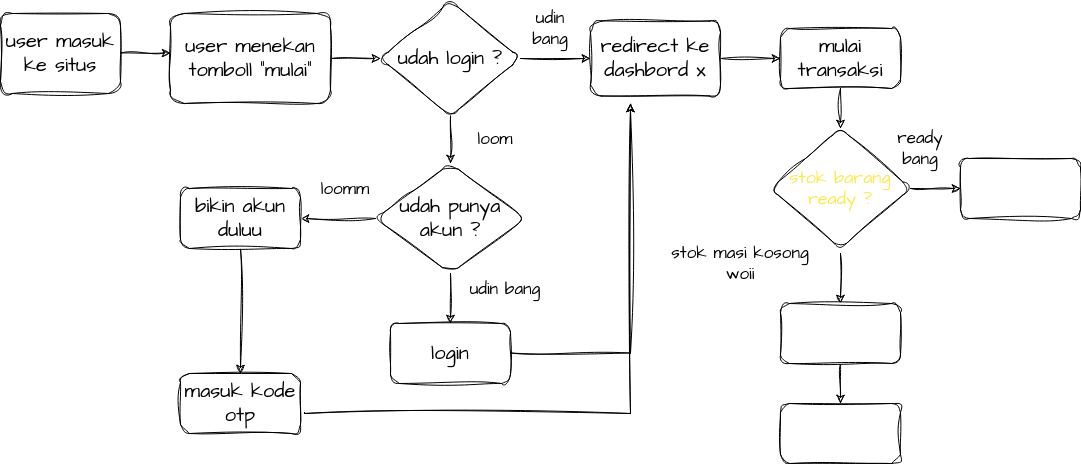

The diagram above was exported from draw.io. Its source (the exported page's mxGraphModel, read from the mxfile embedded in the PNG):
<mxGraphModel dx="1244" dy="480" grid="1" gridSize="10" guides="1" tooltips="1" connect="1" arrows="1" fold="1" page="1" pageScale="1.5" pageWidth="1100" pageHeight="850" background="none" math="0" shadow="0">
  <root>
    <mxCell id="0" />
    <mxCell id="1" parent="0" />
    <mxCell id="aZDa0eXeiwSPPRg0aDu7-12" value="" style="edgeStyle=orthogonalEdgeStyle;rounded=0;sketch=1;hachureGap=4;jiggle=2;curveFitting=1;orthogonalLoop=1;jettySize=auto;html=1;fontFamily=Architects Daughter;fontSource=https%3A%2F%2Ffonts.googleapis.com%2Fcss%3Ffamily%3DArchitects%2BDaughter;fontSize=16;" edge="1" parent="1" target="aZDa0eXeiwSPPRg0aDu7-11">
      <mxGeometry relative="1" as="geometry">
        <mxPoint x="720" y="60" as="sourcePoint" />
      </mxGeometry>
    </mxCell>
    <mxCell id="aZDa0eXeiwSPPRg0aDu7-18" value="" style="edgeStyle=orthogonalEdgeStyle;rounded=0;sketch=1;hachureGap=4;jiggle=2;curveFitting=1;orthogonalLoop=1;jettySize=auto;html=1;fontFamily=Architects Daughter;fontSource=https%3A%2F%2Ffonts.googleapis.com%2Fcss%3Ffamily%3DArchitects%2BDaughter;fontSize=16;" edge="1" parent="1" source="aZDa0eXeiwSPPRg0aDu7-11">
      <mxGeometry relative="1" as="geometry">
        <mxPoint x="780" y="60" as="targetPoint" />
      </mxGeometry>
    </mxCell>
    <mxCell id="aZDa0eXeiwSPPRg0aDu7-16" value="" style="edgeStyle=orthogonalEdgeStyle;rounded=0;sketch=1;hachureGap=4;jiggle=2;curveFitting=1;orthogonalLoop=1;jettySize=auto;html=1;fontFamily=Architects Daughter;fontSource=https%3A%2F%2Ffonts.googleapis.com%2Fcss%3Ffamily%3DArchitects%2BDaughter;fontSize=16;" edge="1" parent="1">
      <mxGeometry relative="1" as="geometry">
        <mxPoint x="160" y="79.5" as="sourcePoint" />
        <mxPoint x="210" y="79.5" as="targetPoint" />
      </mxGeometry>
    </mxCell>
    <mxCell id="aZDa0eXeiwSPPRg0aDu7-25" value="" style="edgeStyle=orthogonalEdgeStyle;rounded=0;sketch=1;hachureGap=4;jiggle=2;curveFitting=1;orthogonalLoop=1;jettySize=auto;html=1;fontFamily=Architects Daughter;fontSource=https%3A%2F%2Ffonts.googleapis.com%2Fcss%3Ffamily%3DArchitects%2BDaughter;fontSize=17;" edge="1" parent="1" source="aZDa0eXeiwSPPRg0aDu7-13" target="aZDa0eXeiwSPPRg0aDu7-24">
      <mxGeometry relative="1" as="geometry" />
    </mxCell>
    <mxCell id="aZDa0eXeiwSPPRg0aDu7-13" value="&lt;font style=&quot;font-size: 20px;&quot;&gt;user menekan tomboll &quot;mulai&quot;&lt;/font&gt;" style="whiteSpace=wrap;html=1;fontSize=20;fontFamily=Architects Daughter;rounded=1;sketch=1;curveFitting=1;jiggle=2;hachureGap=4;fontSource=https%3A%2F%2Ffonts.googleapis.com%2Fcss%3Ffamily%3DArchitects%2BDaughter;" vertex="1" parent="1">
      <mxGeometry x="210" y="40" width="160" height="90" as="geometry" />
    </mxCell>
    <mxCell id="aZDa0eXeiwSPPRg0aDu7-15" value="user masuk ke situs" style="whiteSpace=wrap;html=1;fontSize=20;fontFamily=Architects Daughter;rounded=1;sketch=1;curveFitting=1;jiggle=2;hachureGap=4;fontSource=https%3A%2F%2Ffonts.googleapis.com%2Fcss%3Ffamily%3DArchitects%2BDaughter;" vertex="1" parent="1">
      <mxGeometry x="40" y="40" width="120" height="80" as="geometry" />
    </mxCell>
    <mxCell id="aZDa0eXeiwSPPRg0aDu7-27" value="" style="edgeStyle=orthogonalEdgeStyle;rounded=0;sketch=1;hachureGap=4;jiggle=2;curveFitting=1;orthogonalLoop=1;jettySize=auto;html=1;fontFamily=Architects Daughter;fontSource=https%3A%2F%2Ffonts.googleapis.com%2Fcss%3Ffamily%3DArchitects%2BDaughter;fontSize=17;" edge="1" parent="1" source="aZDa0eXeiwSPPRg0aDu7-24" target="aZDa0eXeiwSPPRg0aDu7-26">
      <mxGeometry relative="1" as="geometry" />
    </mxCell>
    <mxCell id="6O7zOo-3iKFBNMSqRU45-2" value="" style="edgeStyle=orthogonalEdgeStyle;rounded=0;sketch=1;hachureGap=4;jiggle=2;curveFitting=1;orthogonalLoop=1;jettySize=auto;html=1;fontFamily=Architects Daughter;fontSource=https%3A%2F%2Ffonts.googleapis.com%2Fcss%3Ffamily%3DArchitects%2BDaughter;fontSize=17;" edge="1" parent="1" source="aZDa0eXeiwSPPRg0aDu7-24" target="6O7zOo-3iKFBNMSqRU45-1">
      <mxGeometry relative="1" as="geometry" />
    </mxCell>
    <mxCell id="aZDa0eXeiwSPPRg0aDu7-24" value="udah login ?" style="rhombus;whiteSpace=wrap;html=1;fontSize=20;fontFamily=Architects Daughter;rounded=1;sketch=1;curveFitting=1;jiggle=2;hachureGap=4;fontSource=https%3A%2F%2Ffonts.googleapis.com%2Fcss%3Ffamily%3DArchitects%2BDaughter;" vertex="1" parent="1">
      <mxGeometry x="420" y="27.5" width="140" height="115" as="geometry" />
    </mxCell>
    <mxCell id="6O7zOo-3iKFBNMSqRU45-4" value="" style="edgeStyle=orthogonalEdgeStyle;rounded=0;sketch=1;hachureGap=4;jiggle=2;curveFitting=1;orthogonalLoop=1;jettySize=auto;html=1;fontFamily=Architects Daughter;fontSource=https%3A%2F%2Ffonts.googleapis.com%2Fcss%3Ffamily%3DArchitects%2BDaughter;fontSize=17;" edge="1" parent="1" source="aZDa0eXeiwSPPRg0aDu7-26" target="6O7zOo-3iKFBNMSqRU45-3">
      <mxGeometry relative="1" as="geometry" />
    </mxCell>
    <mxCell id="6O7zOo-3iKFBNMSqRU45-15" value="" style="edgeStyle=orthogonalEdgeStyle;rounded=0;sketch=1;hachureGap=4;jiggle=2;curveFitting=1;orthogonalLoop=1;jettySize=auto;html=1;fontFamily=Architects Daughter;fontSource=https%3A%2F%2Ffonts.googleapis.com%2Fcss%3Ffamily%3DArchitects%2BDaughter;fontSize=20;" edge="1" parent="1" source="aZDa0eXeiwSPPRg0aDu7-26" target="6O7zOo-3iKFBNMSqRU45-14">
      <mxGeometry relative="1" as="geometry" />
    </mxCell>
    <mxCell id="aZDa0eXeiwSPPRg0aDu7-26" value="udah punya akun ?" style="rhombus;whiteSpace=wrap;html=1;fontSize=20;fontFamily=Architects Daughter;rounded=1;sketch=1;curveFitting=1;jiggle=2;hachureGap=4;fontSource=https%3A%2F%2Ffonts.googleapis.com%2Fcss%3Ffamily%3DArchitects%2BDaughter;" vertex="1" parent="1">
      <mxGeometry x="415" y="190" width="150" height="110" as="geometry" />
    </mxCell>
    <mxCell id="6O7zOo-3iKFBNMSqRU45-21" value="" style="edgeStyle=orthogonalEdgeStyle;rounded=0;sketch=1;hachureGap=4;jiggle=2;curveFitting=1;orthogonalLoop=1;jettySize=auto;html=1;fontFamily=Architects Daughter;fontSource=https%3A%2F%2Ffonts.googleapis.com%2Fcss%3Ffamily%3DArchitects%2BDaughter;fontSize=20;" edge="1" parent="1" source="6O7zOo-3iKFBNMSqRU45-1" target="6O7zOo-3iKFBNMSqRU45-20">
      <mxGeometry relative="1" as="geometry" />
    </mxCell>
    <mxCell id="6O7zOo-3iKFBNMSqRU45-1" value="redirect ke dashbord x" style="whiteSpace=wrap;html=1;fontSize=20;fontFamily=Architects Daughter;rounded=1;sketch=1;curveFitting=1;jiggle=2;hachureGap=4;fontSource=https%3A%2F%2Ffonts.googleapis.com%2Fcss%3Ffamily%3DArchitects%2BDaughter;" vertex="1" parent="1">
      <mxGeometry x="630" y="47.5" width="130" height="75" as="geometry" />
    </mxCell>
    <mxCell id="6O7zOo-3iKFBNMSqRU45-3" value="login " style="rounded=1;whiteSpace=wrap;html=1;fontSize=20;fontFamily=Architects Daughter;sketch=1;curveFitting=1;jiggle=2;hachureGap=4;fontSource=https%3A%2F%2Ffonts.googleapis.com%2Fcss%3Ffamily%3DArchitects%2BDaughter;" vertex="1" parent="1">
      <mxGeometry x="430" y="350" width="120" height="60" as="geometry" />
    </mxCell>
    <mxCell id="6O7zOo-3iKFBNMSqRU45-5" value="" style="edgeStyle=orthogonalEdgeStyle;rounded=0;sketch=1;hachureGap=4;jiggle=2;curveFitting=1;orthogonalLoop=1;jettySize=auto;html=1;fontFamily=Architects Daughter;fontSource=https%3A%2F%2Ffonts.googleapis.com%2Fcss%3Ffamily%3DArchitects%2BDaughter;fontSize=17;exitX=1;exitY=0.492;exitDx=0;exitDy=0;exitPerimeter=0;" edge="1" parent="1" source="6O7zOo-3iKFBNMSqRU45-3">
      <mxGeometry relative="1" as="geometry">
        <mxPoint x="560" y="349.5" as="sourcePoint" />
        <mxPoint x="670" y="130" as="targetPoint" />
      </mxGeometry>
    </mxCell>
    <mxCell id="6O7zOo-3iKFBNMSqRU45-6" value="udin bang" style="text;strokeColor=none;align=center;fillColor=none;html=1;verticalAlign=middle;whiteSpace=wrap;rounded=0;sketch=1;hachureGap=4;jiggle=2;curveFitting=1;fontFamily=Architects Daughter;fontSource=https%3A%2F%2Ffonts.googleapis.com%2Fcss%3Ffamily%3DArchitects%2BDaughter;fontSize=17;" vertex="1" parent="1">
      <mxGeometry x="500" y="300" width="90" height="30" as="geometry" />
    </mxCell>
    <mxCell id="6O7zOo-3iKFBNMSqRU45-7" value="udin bang" style="text;strokeColor=none;align=center;fillColor=none;html=1;verticalAlign=middle;whiteSpace=wrap;rounded=0;sketch=1;hachureGap=4;jiggle=2;curveFitting=1;fontFamily=Architects Daughter;fontSource=https%3A%2F%2Ffonts.googleapis.com%2Fcss%3Ffamily%3DArchitects%2BDaughter;fontSize=17;" vertex="1" parent="1">
      <mxGeometry x="560" y="40" width="60" height="30" as="geometry" />
    </mxCell>
    <mxCell id="6O7zOo-3iKFBNMSqRU45-8" value="loomm" style="text;strokeColor=none;align=center;fillColor=none;html=1;verticalAlign=middle;whiteSpace=wrap;rounded=0;sketch=1;hachureGap=4;jiggle=2;curveFitting=1;fontFamily=Architects Daughter;fontSource=https%3A%2F%2Ffonts.googleapis.com%2Fcss%3Ffamily%3DArchitects%2BDaughter;fontSize=17;" vertex="1" parent="1">
      <mxGeometry x="355" y="200" width="60" height="30" as="geometry" />
    </mxCell>
    <mxCell id="6O7zOo-3iKFBNMSqRU45-9" value="loom" style="text;strokeColor=none;align=center;fillColor=none;html=1;verticalAlign=middle;whiteSpace=wrap;rounded=0;sketch=1;hachureGap=4;jiggle=2;curveFitting=1;fontFamily=Architects Daughter;fontSource=https%3A%2F%2Ffonts.googleapis.com%2Fcss%3Ffamily%3DArchitects%2BDaughter;fontSize=17;" vertex="1" parent="1">
      <mxGeometry x="505" y="150" width="60" height="30" as="geometry" />
    </mxCell>
    <mxCell id="6O7zOo-3iKFBNMSqRU45-18" value="" style="edgeStyle=orthogonalEdgeStyle;rounded=0;sketch=1;hachureGap=4;jiggle=2;curveFitting=1;orthogonalLoop=1;jettySize=auto;html=1;fontFamily=Architects Daughter;fontSource=https%3A%2F%2Ffonts.googleapis.com%2Fcss%3Ffamily%3DArchitects%2BDaughter;fontSize=20;" edge="1" parent="1" source="6O7zOo-3iKFBNMSqRU45-14" target="6O7zOo-3iKFBNMSqRU45-17">
      <mxGeometry relative="1" as="geometry" />
    </mxCell>
    <mxCell id="6O7zOo-3iKFBNMSqRU45-14" value="bikin akun duluu" style="whiteSpace=wrap;html=1;fontSize=20;fontFamily=Architects Daughter;rounded=1;sketch=1;curveFitting=1;jiggle=2;hachureGap=4;fontSource=https%3A%2F%2Ffonts.googleapis.com%2Fcss%3Ffamily%3DArchitects%2BDaughter;" vertex="1" parent="1">
      <mxGeometry x="220" y="215" width="120" height="60" as="geometry" />
    </mxCell>
    <mxCell id="6O7zOo-3iKFBNMSqRU45-17" value="masuk kode otp" style="whiteSpace=wrap;html=1;fontSize=20;fontFamily=Architects Daughter;rounded=1;sketch=1;curveFitting=1;jiggle=2;hachureGap=4;fontSource=https%3A%2F%2Ffonts.googleapis.com%2Fcss%3Ffamily%3DArchitects%2BDaughter;" vertex="1" parent="1">
      <mxGeometry x="220" y="400" width="120" height="60" as="geometry" />
    </mxCell>
    <mxCell id="6O7zOo-3iKFBNMSqRU45-19" value="" style="edgeStyle=orthogonalEdgeStyle;rounded=0;sketch=1;hachureGap=4;jiggle=2;curveFitting=1;orthogonalLoop=1;jettySize=auto;html=1;fontFamily=Architects Daughter;fontSource=https%3A%2F%2Ffonts.googleapis.com%2Fcss%3Ffamily%3DArchitects%2BDaughter;fontSize=17;exitX=1.033;exitY=0.65;exitDx=0;exitDy=0;exitPerimeter=0;" edge="1" parent="1" source="6O7zOo-3iKFBNMSqRU45-17">
      <mxGeometry relative="1" as="geometry">
        <mxPoint x="350" y="440" as="sourcePoint" />
        <mxPoint x="670" y="130" as="targetPoint" />
        <Array as="points">
          <mxPoint x="344" y="440" />
          <mxPoint x="670" y="440" />
        </Array>
      </mxGeometry>
    </mxCell>
    <mxCell id="6O7zOo-3iKFBNMSqRU45-23" value="" style="edgeStyle=orthogonalEdgeStyle;rounded=0;sketch=1;hachureGap=4;jiggle=2;curveFitting=1;orthogonalLoop=1;jettySize=auto;html=1;fontFamily=Architects Daughter;fontSource=https%3A%2F%2Ffonts.googleapis.com%2Fcss%3Ffamily%3DArchitects%2BDaughter;fontSize=20;" edge="1" parent="1" source="6O7zOo-3iKFBNMSqRU45-20" target="6O7zOo-3iKFBNMSqRU45-22">
      <mxGeometry relative="1" as="geometry" />
    </mxCell>
    <mxCell id="6O7zOo-3iKFBNMSqRU45-20" value="mulai transaksi" style="whiteSpace=wrap;html=1;fontSize=20;fontFamily=Architects Daughter;rounded=1;sketch=1;curveFitting=1;jiggle=2;hachureGap=4;fontSource=https%3A%2F%2Ffonts.googleapis.com%2Fcss%3Ffamily%3DArchitects%2BDaughter;" vertex="1" parent="1">
      <mxGeometry x="820" y="55" width="120" height="60" as="geometry" />
    </mxCell>
    <mxCell id="6O7zOo-3iKFBNMSqRU45-26" value="" style="edgeStyle=orthogonalEdgeStyle;rounded=0;sketch=1;hachureGap=4;jiggle=2;curveFitting=1;orthogonalLoop=1;jettySize=auto;html=1;fontFamily=Architects Daughter;fontSource=https%3A%2F%2Ffonts.googleapis.com%2Fcss%3Ffamily%3DArchitects%2BDaughter;fontSize=14;fontColor=#fce94f;" edge="1" parent="1" source="6O7zOo-3iKFBNMSqRU45-22" target="6O7zOo-3iKFBNMSqRU45-25">
      <mxGeometry relative="1" as="geometry" />
    </mxCell>
    <mxCell id="6O7zOo-3iKFBNMSqRU45-22" value="&lt;div style=&quot;font-size: 18px;&quot;&gt;&lt;font style=&quot;font-size: 18px;&quot;&gt;stok barang &lt;br&gt;&lt;/font&gt;&lt;/div&gt;&lt;div style=&quot;font-size: 18px;&quot;&gt;&lt;font style=&quot;font-size: 18px;&quot;&gt;ready&lt;/font&gt;&lt;font style=&quot;font-size: 18px;&quot;&gt; ?&lt;/font&gt;&lt;/div&gt;" style="rhombus;whiteSpace=wrap;html=1;fontSize=14;fontFamily=Architects Daughter;rounded=1;sketch=1;curveFitting=1;jiggle=2;hachureGap=4;fontSource=https%3A%2F%2Ffonts.googleapis.com%2Fcss%3Ffamily%3DArchitects%2BDaughter;fontColor=#fce94f;align=center;verticalAlign=middle;spacing=2;" vertex="1" parent="1">
      <mxGeometry x="810" y="155" width="140" height="120" as="geometry" />
    </mxCell>
    <mxCell id="6O7zOo-3iKFBNMSqRU45-25" value="pilih item dagangan " style="whiteSpace=wrap;html=1;fontSize=20;fontFamily=Architects Daughter;fontColor=#ffffff;rounded=1;sketch=1;curveFitting=1;jiggle=2;hachureGap=4;fontSource=https%3A%2F%2Ffonts.googleapis.com%2Fcss%3Ffamily%3DArchitects%2BDaughter;spacing=2;" vertex="1" parent="1">
      <mxGeometry x="1000" y="185" width="120" height="60" as="geometry" />
    </mxCell>
    <mxCell id="6O7zOo-3iKFBNMSqRU45-29" value="" style="edgeStyle=orthogonalEdgeStyle;rounded=0;sketch=1;hachureGap=4;jiggle=2;curveFitting=1;orthogonalLoop=1;jettySize=auto;html=1;fontFamily=Architects Daughter;fontSource=https%3A%2F%2Ffonts.googleapis.com%2Fcss%3Ffamily%3DArchitects%2BDaughter;fontSize=14;fontColor=#fce94f;entryX=0.5;entryY=0;entryDx=0;entryDy=0;" edge="1" parent="1" target="6O7zOo-3iKFBNMSqRU45-30">
      <mxGeometry relative="1" as="geometry">
        <mxPoint x="880" y="280" as="sourcePoint" />
        <mxPoint x="1010" y="214" as="targetPoint" />
      </mxGeometry>
    </mxCell>
    <mxCell id="6O7zOo-3iKFBNMSqRU45-34" value="" style="edgeStyle=orthogonalEdgeStyle;rounded=0;sketch=1;hachureGap=4;jiggle=2;curveFitting=1;orthogonalLoop=1;jettySize=auto;html=1;fontFamily=Architects Daughter;fontSource=https%3A%2F%2Ffonts.googleapis.com%2Fcss%3Ffamily%3DArchitects%2BDaughter;fontSize=18;fontColor=#ffffff;" edge="1" parent="1" source="6O7zOo-3iKFBNMSqRU45-30" target="6O7zOo-3iKFBNMSqRU45-33">
      <mxGeometry relative="1" as="geometry" />
    </mxCell>
    <mxCell id="6O7zOo-3iKFBNMSqRU45-30" value="isi stok barang dulu" style="whiteSpace=wrap;html=1;fontSize=20;fontFamily=Architects Daughter;fontColor=#ffffff;rounded=1;sketch=1;curveFitting=1;jiggle=2;hachureGap=4;fontSource=https%3A%2F%2Ffonts.googleapis.com%2Fcss%3Ffamily%3DArchitects%2BDaughter;spacing=2;" vertex="1" parent="1">
      <mxGeometry x="820" y="330" width="120" height="60" as="geometry" />
    </mxCell>
    <mxCell id="6O7zOo-3iKFBNMSqRU45-31" value="ready bang" style="text;strokeColor=none;align=center;fillColor=none;html=1;verticalAlign=middle;whiteSpace=wrap;rounded=0;sketch=1;hachureGap=4;jiggle=2;curveFitting=1;fontFamily=Architects Daughter;fontSource=https%3A%2F%2Ffonts.googleapis.com%2Fcss%3Ffamily%3DArchitects%2BDaughter;fontSize=17;" vertex="1" parent="1">
      <mxGeometry x="930" y="160" width="60" height="30" as="geometry" />
    </mxCell>
    <mxCell id="6O7zOo-3iKFBNMSqRU45-32" value="stok masi kosong woii " style="text;strokeColor=none;align=center;fillColor=none;html=1;verticalAlign=middle;whiteSpace=wrap;rounded=0;sketch=1;hachureGap=4;jiggle=2;curveFitting=1;fontFamily=Architects Daughter;fontSource=https%3A%2F%2Ffonts.googleapis.com%2Fcss%3Ffamily%3DArchitects%2BDaughter;fontSize=17;" vertex="1" parent="1">
      <mxGeometry x="710" y="275" width="140" height="30" as="geometry" />
    </mxCell>
    <mxCell id="6O7zOo-3iKFBNMSqRU45-33" value="" style="whiteSpace=wrap;html=1;fontSize=20;fontFamily=Architects Daughter;fontColor=#ffffff;rounded=1;sketch=1;curveFitting=1;jiggle=2;hachureGap=4;fontSource=https%3A%2F%2Ffonts.googleapis.com%2Fcss%3Ffamily%3DArchitects%2BDaughter;spacing=2;" vertex="1" parent="1">
      <mxGeometry x="820" y="430" width="120" height="60" as="geometry" />
    </mxCell>
  </root>
</mxGraphModel>